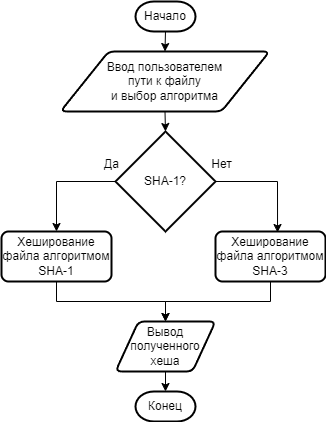

The diagram above was exported from draw.io. Its source (the exported page's mxGraphModel, read from the mxfile embedded in the PNG):
<mxGraphModel dx="1379" dy="752" grid="1" gridSize="10" guides="1" tooltips="1" connect="1" arrows="1" fold="1" page="1" pageScale="1" pageWidth="827" pageHeight="1169" math="0" shadow="0">
  <root>
    <mxCell id="0" />
    <mxCell id="1" parent="0" />
    <mxCell id="kXMGKhbR1HaV2ZwG_Az3-6" style="edgeStyle=orthogonalEdgeStyle;rounded=0;orthogonalLoop=1;jettySize=auto;html=1;exitX=0.5;exitY=1;exitDx=0;exitDy=0;exitPerimeter=0;entryX=0.5;entryY=0;entryDx=0;entryDy=0;" edge="1" parent="1" source="kXMGKhbR1HaV2ZwG_Az3-1" target="kXMGKhbR1HaV2ZwG_Az3-2">
      <mxGeometry relative="1" as="geometry" />
    </mxCell>
    <mxCell id="kXMGKhbR1HaV2ZwG_Az3-1" value="Начало" style="strokeWidth=2;html=1;shape=mxgraph.flowchart.terminator;whiteSpace=wrap;" vertex="1" parent="1">
      <mxGeometry x="384" y="50" width="60" height="30" as="geometry" />
    </mxCell>
    <mxCell id="kXMGKhbR1HaV2ZwG_Az3-2" value="Ввод пользователем&lt;div&gt;&amp;nbsp;пути к файлу&amp;nbsp;&lt;/div&gt;&lt;div&gt;и выбор алгоритма&lt;/div&gt;" style="shape=parallelogram;html=1;strokeWidth=2;perimeter=parallelogramPerimeter;whiteSpace=wrap;rounded=1;arcSize=12;size=0.23;" vertex="1" parent="1">
      <mxGeometry x="309" y="100" width="209" height="60" as="geometry" />
    </mxCell>
    <mxCell id="kXMGKhbR1HaV2ZwG_Az3-10" style="edgeStyle=orthogonalEdgeStyle;rounded=0;orthogonalLoop=1;jettySize=auto;html=1;exitX=0;exitY=0.5;exitDx=0;exitDy=0;exitPerimeter=0;entryX=0.5;entryY=0;entryDx=0;entryDy=0;" edge="1" parent="1" source="kXMGKhbR1HaV2ZwG_Az3-4" target="kXMGKhbR1HaV2ZwG_Az3-7">
      <mxGeometry relative="1" as="geometry" />
    </mxCell>
    <mxCell id="kXMGKhbR1HaV2ZwG_Az3-4" value="SHA-1?" style="strokeWidth=2;html=1;shape=mxgraph.flowchart.decision;whiteSpace=wrap;" vertex="1" parent="1">
      <mxGeometry x="364" y="180" width="100" height="100" as="geometry" />
    </mxCell>
    <mxCell id="kXMGKhbR1HaV2ZwG_Az3-5" style="edgeStyle=orthogonalEdgeStyle;rounded=0;orthogonalLoop=1;jettySize=auto;html=1;exitX=0.5;exitY=1;exitDx=0;exitDy=0;entryX=0.5;entryY=0;entryDx=0;entryDy=0;entryPerimeter=0;" edge="1" parent="1" source="kXMGKhbR1HaV2ZwG_Az3-2" target="kXMGKhbR1HaV2ZwG_Az3-4">
      <mxGeometry relative="1" as="geometry" />
    </mxCell>
    <mxCell id="kXMGKhbR1HaV2ZwG_Az3-15" style="edgeStyle=orthogonalEdgeStyle;rounded=0;orthogonalLoop=1;jettySize=auto;html=1;exitX=0.5;exitY=1;exitDx=0;exitDy=0;entryX=0.5;entryY=0;entryDx=0;entryDy=0;" edge="1" parent="1" source="kXMGKhbR1HaV2ZwG_Az3-7" target="kXMGKhbR1HaV2ZwG_Az3-14">
      <mxGeometry relative="1" as="geometry" />
    </mxCell>
    <mxCell id="kXMGKhbR1HaV2ZwG_Az3-7" value="Хеширование файла алгоритмом SHA-1" style="rounded=1;whiteSpace=wrap;html=1;absoluteArcSize=1;arcSize=14;strokeWidth=2;" vertex="1" parent="1">
      <mxGeometry x="250" y="280" width="110" height="50" as="geometry" />
    </mxCell>
    <mxCell id="kXMGKhbR1HaV2ZwG_Az3-16" style="edgeStyle=orthogonalEdgeStyle;rounded=0;orthogonalLoop=1;jettySize=auto;html=1;exitX=0.5;exitY=1;exitDx=0;exitDy=0;entryX=0.5;entryY=0;entryDx=0;entryDy=0;" edge="1" parent="1" source="kXMGKhbR1HaV2ZwG_Az3-9" target="kXMGKhbR1HaV2ZwG_Az3-14">
      <mxGeometry relative="1" as="geometry" />
    </mxCell>
    <mxCell id="kXMGKhbR1HaV2ZwG_Az3-9" value="Хеширование файла алгоритмом SHA-3" style="rounded=1;whiteSpace=wrap;html=1;absoluteArcSize=1;arcSize=14;strokeWidth=2;" vertex="1" parent="1">
      <mxGeometry x="464" y="280" width="110" height="50" as="geometry" />
    </mxCell>
    <mxCell id="kXMGKhbR1HaV2ZwG_Az3-11" style="edgeStyle=orthogonalEdgeStyle;rounded=0;orthogonalLoop=1;jettySize=auto;html=1;exitX=1;exitY=0.5;exitDx=0;exitDy=0;exitPerimeter=0;entryX=0.564;entryY=0.02;entryDx=0;entryDy=0;entryPerimeter=0;" edge="1" parent="1" source="kXMGKhbR1HaV2ZwG_Az3-4" target="kXMGKhbR1HaV2ZwG_Az3-9">
      <mxGeometry relative="1" as="geometry" />
    </mxCell>
    <mxCell id="kXMGKhbR1HaV2ZwG_Az3-12" value="Да" style="text;html=1;align=center;verticalAlign=middle;resizable=0;points=[];autosize=1;strokeColor=none;fillColor=none;" vertex="1" parent="1">
      <mxGeometry x="340" y="198" width="40" height="30" as="geometry" />
    </mxCell>
    <mxCell id="kXMGKhbR1HaV2ZwG_Az3-13" value="Нет" style="text;html=1;align=center;verticalAlign=middle;resizable=0;points=[];autosize=1;strokeColor=none;fillColor=none;" vertex="1" parent="1">
      <mxGeometry x="450" y="198" width="40" height="30" as="geometry" />
    </mxCell>
    <mxCell id="kXMGKhbR1HaV2ZwG_Az3-14" value="Вывод полученного хеша" style="shape=parallelogram;html=1;strokeWidth=2;perimeter=parallelogramPerimeter;whiteSpace=wrap;rounded=1;arcSize=12;size=0.23;" vertex="1" parent="1">
      <mxGeometry x="364" y="370" width="100" height="50" as="geometry" />
    </mxCell>
    <mxCell id="kXMGKhbR1HaV2ZwG_Az3-17" value="Конец" style="strokeWidth=2;html=1;shape=mxgraph.flowchart.terminator;whiteSpace=wrap;" vertex="1" parent="1">
      <mxGeometry x="384" y="440" width="60" height="30" as="geometry" />
    </mxCell>
    <mxCell id="kXMGKhbR1HaV2ZwG_Az3-18" style="edgeStyle=orthogonalEdgeStyle;rounded=0;orthogonalLoop=1;jettySize=auto;html=1;exitX=0.5;exitY=1;exitDx=0;exitDy=0;entryX=0.5;entryY=0;entryDx=0;entryDy=0;entryPerimeter=0;" edge="1" parent="1" source="kXMGKhbR1HaV2ZwG_Az3-14" target="kXMGKhbR1HaV2ZwG_Az3-17">
      <mxGeometry relative="1" as="geometry" />
    </mxCell>
  </root>
</mxGraphModel>